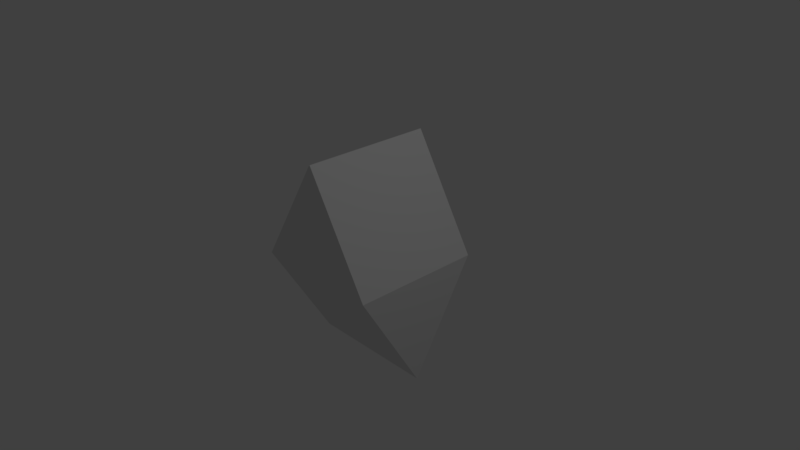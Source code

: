 # Source: Sgyrobifastigium.blend  (saved by Blender 2.79.0; exported with 4.5.12 LTS)
import bpy
from mathutils import Matrix  # noqa: F401  (used for matrix-valued properties, if any)

bpy.ops.wm.read_factory_settings(use_empty=True)
scene = bpy.context.scene
scene.name = 'Scene'

# ---- collections
col_collection_1 = bpy.data.collections.new('Collection 1'); scene.collection.children.link(col_collection_1)

# ---- world
world_world = bpy.data.worlds.new('World'); scene.world = world_world
world_world.color = (0.05088, 0.05088, 0.05088)
world_world.use_sun_shadow = False
world_world.sun_shadow_jitter_overblur = 0.0
world_world.cycles.sampling_method = 'MANUAL'

# ---- cameras
cam_camera = bpy.data.cameras.new('Camera')
cam_camera.clip_end = 100.0
cam_camera.lens = 35.0
cam_camera.sensor_width = 32.0
cam_camera.sensor_height = 18.0
cam_camera.ortho_scale = 7.314
cam_camera.dof.focus_distance = 0.0
cam_camera.dof.aperture_fstop = 128.0

# ---- lights
light_lamp = bpy.data.lights.new('Lamp', 'POINT')
light_lamp.transmission_factor = 0.0
light_lamp.cutoff_distance = 30.0
light_lamp.energy = 100.0
light_lamp.shadow_buffer_clip_start = 1.001
light_lamp.shadow_soft_size = 0.1
light_lamp.shadow_maximum_resolution = 0.006
light_lamp.use_absolute_resolution = True

# ---- meshes
me_cube_001 = bpy.data.meshes.new('Cube.001')
me_cube_001.from_pydata([(-1.0, -1.0, -0.01482), (-1.0, -0.005377, 1.642), (-1.0, 1.0, -0.01482), (-1.0, 0.005377, 1.642), (1.0, -1.0, -0.01482), (1.0, -0.005377, 1.642), (1.0, 1.0, -0.01482), (1.0, 0.005377, 1.642), (-0.005377, -1.0, -1.672), (0.005377, -1.0, -1.672), (-0.005377, 1.0, -1.672), (0.005377, 1.0, -1.672)], [], [(0, 1, 3, 2), (2, 3, 7, 6), (6, 7, 5, 4), (4, 5, 1, 0), (7, 3, 1, 5), (0, 8, 9, 4), (4, 9, 11, 6), (6, 11, 10, 2), (2, 10, 8, 0), (11, 9, 8, 10)])
me_cube_001.use_remesh_preserve_volume = False
me_cube_001.use_remesh_preserve_attributes = False
me_cube_001.use_mirror_vertex_groups = False
me_cube_001.update()

# ---- objects
ob_cube = bpy.data.objects.new('Cube', me_cube_001)
ob_lamp = bpy.data.objects.new('Lamp', light_lamp)
ob_camera = bpy.data.objects.new('Camera', cam_camera)

# ---- transforms, parenting, visibility, modifiers, constraints
ob_cube.location = (0.008386, 9.531e-09, -0.008333)
ob_cube.rotation_euler = (-0.0, 3.142, -0.0)
ob_cube.scale = (0.8929, 0.8929, 0.8929)
ob_cube.lineart.crease_threshold = 0.0
ob_lamp.location = (4.076, 1.005, 5.904)
ob_lamp.rotation_euler = (0.6503, 0.05522, 1.866)
ob_lamp.lock_rotations_4d = False
ob_lamp.empty_display_type = 'ARROWS'
ob_lamp.color = (0.0, 0.0, 0.0, 0.0)
ob_lamp.lineart.crease_threshold = 0.0
ob_camera.location = (7.481, -6.508, 5.344)
ob_camera.rotation_euler = (1.109, 0.0, 0.8149)
ob_camera.lock_rotations_4d = False
ob_camera.empty_display_type = 'ARROWS'
ob_camera.color = (0.0, 0.0, 0.0, 0.0)
ob_camera.display_type = 'WIRE'
ob_camera.lineart.crease_threshold = 0.0

# ---- collection membership
col_collection_1.objects.link(ob_cube)
col_collection_1.objects.link(ob_lamp)
col_collection_1.objects.link(ob_camera)

# ---- scene / render settings (as saved in the file)
scene.camera = ob_camera
scene.frame_start = 1; scene.frame_end = 250; scene.frame_set(1)
scene.render.engine = 'BLENDER_EEVEE_NEXT'
scene.render.resolution_percentage = 50
scene.render.dither_intensity = 0.0
scene.cycles.use_denoising = False
scene.cycles.samples = 128
scene.cycles.sampling_pattern = 'TABULATED_SOBOL'
scene.cycles.use_adaptive_sampling = False
scene.cycles.use_light_tree = False
scene.cycles.blur_glossy = 0.0
scene.cycles.sample_clamp_indirect = 0.0
scene.view_settings.view_transform = 'Standard'
bpy.context.view_layer.update()
